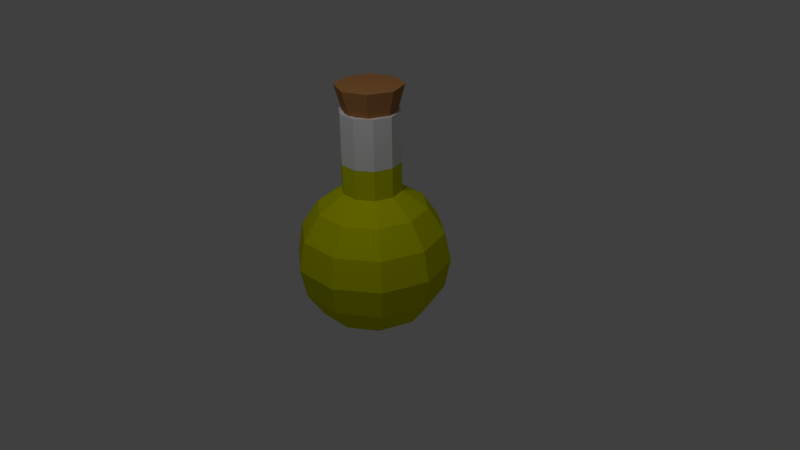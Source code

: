 # Source: Yellow.blend  (saved by Blender 2.76.0; exported with 4.5.12 LTS)
import bpy
from mathutils import Matrix  # noqa: F401  (used for matrix-valued properties, if any)

bpy.ops.wm.read_factory_settings(use_empty=True)
scene = bpy.context.scene
scene.name = 'Scene'

# ---- collections
col_collection_1 = bpy.data.collections.new('Collection 1'); scene.collection.children.link(col_collection_1)

# ---- materials (node trees are filled in below, after node groups)
mat_liege = bpy.data.materials.new('liege')
mat_liege.alpha_threshold = 0.0
mat_liege.use_transparent_shadow = False
mat_liege.diffuse_color = (0.4575, 0.2093, 0.07205, 1.0)
mat_liege.specular_color = (0.0, 0.0, 0.0)
mat_liege.roughness = 0.5
mat_glass = bpy.data.materials.new('glass')
mat_glass.alpha_threshold = 0.0
mat_glass.use_transparent_shadow = False
mat_glass.specular_color = (0.8941, 0.9397, 1.0)
mat_glass.roughness = 0.5
mat_ypotion = bpy.data.materials.new('Ypotion')
mat_ypotion.alpha_threshold = 0.0
mat_ypotion.use_transparent_shadow = False
mat_ypotion.diffuse_color = (0.6065, 0.6383, 0.0, 1.0)
mat_ypotion.roughness = 0.5
mat_ypotion.specular_intensity = 0.0

# ---- material node trees

# ---- world
world_world = bpy.data.worlds.new('World'); scene.world = world_world
world_world.color = (0.05088, 0.05088, 0.05088)
world_world.use_sun_shadow = False
world_world.sun_shadow_jitter_overblur = 0.0
world_world.cycles.sampling_method = 'MANUAL'
world_world.cycles.sample_map_resolution = 256

# ---- cameras
cam_camera = bpy.data.cameras.new('Camera')
cam_camera.clip_end = 100.0
cam_camera.lens = 35.0
cam_camera.sensor_width = 32.0
cam_camera.sensor_height = 18.0
cam_camera.ortho_scale = 7.314
cam_camera.dof.focus_distance = 0.0
cam_camera.dof.aperture_fstop = 128.0

# ---- lights
light_lamp_001 = bpy.data.lights.new('Lamp.001', 'POINT')
light_lamp_001.transmission_factor = 0.0
light_lamp_001.cutoff_distance = 30.0
light_lamp_001.energy = 100.0
light_lamp_001.shadow_buffer_clip_start = 1.001
light_lamp_001.shadow_soft_size = 0.1
light_lamp_001.shadow_maximum_resolution = 0.006
light_lamp_001.use_absolute_resolution = True
light_lamp_001.cycles.use_multiple_importance_sampling = False
light_lamp = bpy.data.lights.new('Lamp', 'POINT')
light_lamp.transmission_factor = 0.0
light_lamp.cutoff_distance = 30.0
light_lamp.energy = 100.0
light_lamp.shadow_buffer_clip_start = 1.001
light_lamp.shadow_soft_size = 0.1
light_lamp.shadow_maximum_resolution = 0.006
light_lamp.use_absolute_resolution = True
light_lamp.cycles.use_multiple_importance_sampling = False

# ---- meshes
me_sphere = bpy.data.meshes.new('Sphere')
me_sphere.from_pydata([(-0.9239, 0.0, 0.3827), (-0.3096, 0.2249, 0.9239), (-0.5721, 0.4156, 0.7071), (-0.7474, 0.543, 0.3827), (-0.809, 0.5878, -4.371e-08), (-0.7474, 0.543, -0.3827), (-0.5721, 0.4156, -0.7071), (-0.3096, 0.2249, -0.9239), (-0.1183, 0.364, 0.9239), (-0.2185, 0.6725, 0.7071), (-0.2855, 0.8787, 0.3827), (-0.309, 0.9511, -4.371e-08), (-0.2855, 0.8787, -0.3827), (-0.2185, 0.6725, -0.7071), (-0.1183, 0.364, -0.9239), (0.1183, 0.364, 0.9239), (0.2185, 0.6725, 0.7071), (0.2855, 0.8787, 0.3827), (0.309, 0.9511, -4.371e-08), (0.2855, 0.8787, -0.3827), (0.2185, 0.6725, -0.7071), (0.1183, 0.364, -0.9239), (-3.125e-07, -1.27e-07, 1.958), (0.3096, 0.2249, 0.9239), (0.5721, 0.4156, 0.7071), (0.7474, 0.543, 0.3827), (0.809, 0.5878, -4.371e-08), (0.7474, 0.543, -0.3827), (0.5721, 0.4156, -0.7071), (0.3096, 0.2249, -0.9239), (0.3827, 3.046e-08, 0.9239), (0.7071, 6.539e-10, 0.7071), (0.9239, 6.539e-10, 0.3827), (1.0, -2.915e-08, -4.371e-08), (0.9239, 6.539e-10, -0.3827), (0.7071, 6.539e-10, -0.7071), (0.3827, 3.046e-08, -0.9239), (-1.51e-07, 0.0, -1.0), (0.3096, -0.2249, 0.9239), (0.5721, -0.4156, 0.7071), (0.7474, -0.543, 0.3827), (0.809, -0.5878, -4.371e-08), (0.7474, -0.543, -0.3827), (0.5721, -0.4156, -0.7071), (0.3096, -0.2249, -0.9239), (0.1183, -0.364, 0.9239), (0.2185, -0.6725, 0.7071), (0.2855, -0.8787, 0.3827), (0.309, -0.9511, -4.371e-08), (0.2855, -0.8787, -0.3827), (0.2185, -0.6725, -0.7071), (0.1183, -0.364, -0.9239), (-0.1183, -0.364, 0.9239), (-0.2185, -0.6725, 0.7071), (-0.2855, -0.8787, 0.3827), (-0.309, -0.9511, -4.371e-08), (-0.2855, -0.8787, -0.3827), (-0.2185, -0.6725, -0.7071), (-0.1183, -0.364, -0.9239), (-0.3096, -0.2249, 0.9239), (-0.5721, -0.4156, 0.7071), (-0.7474, -0.543, 0.3827), (-0.809, -0.5878, -4.371e-08), (-0.7474, -0.543, -0.3827), (-0.5721, -0.4156, -0.7071), (-0.3096, -0.2249, -0.9239), (-0.3827, -2.915e-08, 0.9239), (-0.7071, -2.915e-08, 0.7071), (-1.0, -8.875e-08, -4.371e-08), (-0.9239, -2.915e-08, -0.3827), (-0.7071, -2.915e-08, -0.7071), (-0.3827, -2.915e-08, -0.9239), (-0.3096, 0.2249, 1.951), (-0.1183, 0.364, 1.951), (0.1183, 0.364, 1.951), (-3.125e-07, -1.27e-07, 1.958), (0.3096, 0.2249, 1.951), (0.3827, -7.813e-09, 1.951), (0.3096, -0.2249, 1.951), (0.1183, -0.364, 1.951), (-0.1183, -0.364, 1.951), (-0.3096, -0.2249, 1.951), (-0.3827, -6.742e-08, 1.951), (-0.2624, 0.1906, 1.951), (-0.1002, 0.3084, 1.951), (0.1002, 0.3084, 1.951), (0.2624, 0.1906, 1.951), (0.3243, -1.231e-08, 1.951), (0.2624, -0.1906, 1.951), (0.1002, -0.3084, 1.951), (-0.1002, -0.3084, 1.951), (-0.2624, -0.1906, 1.951), (-0.3243, -6.282e-08, 1.951), (0.0008713, 0.2914, 1.787), (0.0008713, 0.4242, 2.264), (0.2067, 0.2061, 1.787), (0.3006, 0.3, 2.264), (0.292, 0.0002686, 1.787), (0.4248, 0.0002686, 2.264), (0.2067, -0.2056, 1.787), (0.3006, -0.2995, 2.264), (0.0008713, -0.2909, 1.787), (0.0008712, -0.4237, 2.264), (-0.205, -0.2056, 1.787), (-0.2989, -0.2995, 2.264), (-0.2903, 0.0002686, 1.787), (-0.4231, 0.0002686, 2.264), (-0.205, 0.2061, 1.787), (-0.2989, 0.3, 2.264), (-0.2139, 0.2944, 0.9239), (-1.788e-07, 0.364, 0.9239), (0.1183, 0.364, 1.305), (0.2139, 0.2944, 0.9239), (0.3461, 0.1125, 0.9239), (0.3461, -0.1125, 0.9239), (0.2139, -0.2944, 0.9239), (-1.118e-07, -0.364, 0.9239), (-0.2139, -0.2944, 0.9239), (-0.3461, -0.1125, 0.9239), (-0.1183, 0.364, 1.305), (0.3827, 1.132e-08, 1.305), (-0.3461, 0.1125, 0.9239), (0.3096, 0.2249, 1.305), (-0.3096, 0.2249, 1.305), (-0.3827, -4.828e-08, 1.305), (-0.3096, -0.2249, 1.305), (-0.1183, -0.364, 1.305), (0.1183, -0.364, 1.305), (0.3096, -0.2249, 1.305), (-0.2139, 0.2944, 1.951), (-2.161e-07, 0.364, 1.951), (0.2139, 0.2944, 1.951), (0.3461, 0.1125, 1.951), (0.3461, -0.1125, 1.951), (0.2139, -0.2944, 1.951), (-1.49e-07, -0.364, 1.951), (-0.2139, -0.2944, 1.951), (-0.3461, -0.1125, 1.951), (-0.3461, 0.1125, 1.951), (0.2139, -0.2944, 1.305), (-1.304e-07, -0.364, 1.305), (-0.2139, -0.2944, 1.305), (-0.3461, 0.1125, 1.305), (0.3461, 0.1125, 1.305), (0.3461, -0.1125, 1.305), (-1.974e-07, 0.364, 1.305), (0.2139, 0.2944, 1.305), (-0.2139, 0.2944, 1.305), (-0.3461, -0.1125, 1.305), (-0.2624, 0.1906, 1.305), (-0.1002, 0.3084, 1.305), (0.1002, 0.3084, 1.305), (0.2624, 0.1906, 1.305), (0.3243, -1.231e-08, 1.305), (0.2624, -0.1906, 1.305), (0.1002, -0.3084, 1.305), (-0.1002, -0.3084, 1.305), (-0.2624, -0.1906, 1.305), (-0.3243, -6.282e-08, 1.305), (-1.788e-07, -3.31e-08, 1.305)], [(75, 22)], [(6, 5, 12, 13), (4, 3, 10, 11), (2, 1, 109, 8, 9), (7, 6, 13, 14), (5, 4, 11, 12), (3, 2, 9, 10), (11, 10, 17, 18), (9, 8, 110, 15, 16), (14, 13, 20, 21), (12, 11, 18, 19), (10, 9, 16, 17), (13, 12, 19, 20), (21, 20, 28, 29), (19, 18, 26, 27), (17, 16, 24, 25), (20, 19, 27, 28), (18, 17, 25, 26), (16, 15, 112, 23, 24), (25, 24, 31, 32), (28, 27, 34, 35), (26, 25, 32, 33), (24, 23, 113, 30, 31), (29, 28, 35, 36), (27, 26, 33, 34), (35, 34, 42, 43), (33, 32, 40, 41), (31, 30, 114, 38, 39), (36, 35, 43, 44), (34, 33, 41, 42), (32, 31, 39, 40), (39, 38, 115, 45, 46), (44, 43, 50, 51), (42, 41, 48, 49), (40, 39, 46, 47), (43, 42, 49, 50), (41, 40, 47, 48), (51, 50, 57, 58), (49, 48, 55, 56), (47, 46, 53, 54), (50, 49, 56, 57), (48, 47, 54, 55), (46, 45, 116, 52, 53), (57, 56, 63, 64), (55, 54, 61, 62), (53, 52, 117, 59, 60), (58, 57, 64, 65), (56, 55, 62, 63), (54, 53, 60, 61), (64, 63, 69, 70), (60, 59, 118, 66, 67), (65, 64, 70, 71), (63, 62, 68, 69), (71, 70, 6, 7), (69, 68, 4, 5), (0, 67, 2, 3), (148, 125, 81, 137), (37, 71, 7), (70, 69, 5, 6), (68, 0, 3, 4), (67, 66, 121, 1, 2), (37, 7, 14), (147, 123, 72, 129), (146, 111, 74, 131), (37, 14, 21), (145, 119, 73, 130), (37, 21, 29), (144, 120, 77, 133), (37, 29, 36), (37, 36, 44), (143, 122, 76, 132), (142, 124, 82, 138), (37, 44, 51), (141, 126, 80, 136), (37, 51, 58), (140, 127, 79, 135), (37, 58, 65), (62, 61, 0, 68), (61, 60, 67, 0), (139, 128, 78, 134), (37, 65, 71), (72, 138, 82, 92, 83), (78, 133, 77, 87, 88), (81, 136, 80, 90, 91), (74, 130, 73, 84, 85), (77, 132, 76, 86, 87), (80, 135, 79, 89, 90), (73, 129, 72, 83, 84), (76, 131, 74, 85, 86), (79, 134, 78, 88, 89), (82, 137, 81, 91, 92), (93, 94, 96, 95), (95, 96, 98, 97), (97, 98, 100, 99), (99, 100, 102, 101), (101, 102, 104, 103), (103, 104, 106, 105), (96, 94, 108, 106, 104, 102, 100, 98), (107, 108, 94, 93), (105, 106, 108, 107), (93, 95, 97, 99, 101, 103, 105, 107), (127, 139, 134, 79), (45, 115, 139, 127), (115, 38, 128, 139), (126, 140, 135, 80), (52, 116, 140, 126), (116, 45, 127, 140), (125, 141, 136, 81), (59, 117, 141, 125), (117, 52, 126, 141), (123, 142, 138, 72), (1, 121, 142, 123), (121, 66, 124, 142), (120, 143, 132, 77), (30, 113, 143, 120), (113, 23, 122, 143), (128, 144, 133, 78), (38, 114, 144, 128), (114, 30, 120, 144), (111, 145, 130, 74), (15, 110, 145, 111), (110, 8, 119, 145), (122, 146, 131, 76), (23, 112, 146, 122), (112, 15, 111, 146), (119, 147, 129, 73), (8, 109, 147, 119), (109, 1, 123, 147), (124, 148, 137, 82), (66, 118, 148, 124), (118, 59, 125, 148), (91, 90, 156, 157), (88, 87, 153, 154), (85, 84, 150, 151), (92, 91, 157, 158), (89, 88, 154, 155), (86, 85, 151, 152), (83, 92, 158, 149), (90, 89, 155, 156), (87, 86, 152, 153), (84, 83, 149, 150), (155, 154, 159), (152, 151, 159), (149, 158, 159), (156, 155, 159), (153, 152, 159), (150, 149, 159), (157, 156, 159), (154, 153, 159), (151, 150, 159), (158, 157, 159)])
me_sphere.polygons.foreach_set('material_index', [2, 2, 2, 2, 2, 2, 2, 2, 2, 2, 2, 2, 2, 2, 2, 2, 2, 2, 2, 2, 2, 2, 2, 2, 2, 2, 2, 2, 2, 2, 2, 2, 2, 2, 2, 2, 2, 2, 2, 2, 2, 2, 2, 2, 2, 2, 2, 2, 2, 2, 2, 2, 2, 2, 2, 1, 2, 2, 2, 2, 2, 1, 1, 2, 1, 2, 1, 2, 2, 1, 1, 2, 1, 2, 1, 2, 2, 2, 1, 2, 1, 1, 1, 1, 1, 1, 1, 1, 1, 1, 0, 0, 0, 0, 0, 0, 0, 0, 0, 0, 1, 2, 2, 1, 2, 2, 1, 2, 2, 1, 2, 2, 1, 2, 2, 1, 2, 2, 1, 2, 2, 1, 2, 2, 1, 2, 2, 1, 2, 2, 1, 1, 1, 1, 1, 1, 1, 1, 1, 1, 2, 2, 2, 2, 2, 2, 2, 2, 2, 2])
me_sphere.materials.append(mat_liege)
me_sphere.materials.append(mat_glass)
me_sphere.materials.append(mat_ypotion)
me_sphere.use_remesh_preserve_volume = False
me_sphere.use_remesh_preserve_attributes = False
me_sphere.use_mirror_vertex_groups = False
me_sphere.update()

# ---- objects
ob_lamp_001 = bpy.data.objects.new('Lamp.001', light_lamp_001)
ob_sphere = bpy.data.objects.new('Sphere', me_sphere)
ob_lamp = bpy.data.objects.new('Lamp', light_lamp)
ob_camera = bpy.data.objects.new('Camera', cam_camera)

# ---- transforms, parenting, visibility, modifiers, constraints
ob_lamp_001.location = (1.812, -2.262, 6.838)
ob_lamp_001.rotation_euler = (0.6503, 0.05522, 1.866)
ob_lamp_001.lock_rotations_4d = False
ob_lamp_001.empty_display_type = 'ARROWS'
ob_lamp_001.color = (0.0, 0.0, 0.0, 0.0)
ob_lamp_001.lineart.crease_threshold = 0.0
ob_sphere.location = (0.0, 0.0, 0.0)
ob_sphere.lineart.crease_threshold = 0.0
ob_lamp.location = (1.506, -2.986, 5.904)
ob_lamp.rotation_euler = (0.6503, 0.05522, 1.866)
ob_lamp.lock_rotations_4d = False
ob_lamp.empty_display_type = 'ARROWS'
ob_lamp.color = (0.0, 0.0, 0.0, 0.0)
ob_lamp.lineart.crease_threshold = 0.0
ob_camera.location = (7.481, -6.508, 5.344)
ob_camera.rotation_euler = (1.109, 0.01082, 0.8149)
ob_camera.lock_rotations_4d = False
ob_camera.empty_display_type = 'ARROWS'
ob_camera.color = (0.0, 0.0, 0.0, 0.0)
ob_camera.display_type = 'WIRE'
ob_camera.lineart.crease_threshold = 0.0

# ---- collection membership
col_collection_1.objects.link(ob_lamp_001)
col_collection_1.objects.link(ob_sphere)
col_collection_1.objects.link(ob_lamp)
col_collection_1.objects.link(ob_camera)

# ---- scene / render settings (as saved in the file)
scene.camera = ob_camera
scene.frame_start = 1; scene.frame_end = 250; scene.frame_set(0)
scene.render.engine = 'BLENDER_EEVEE_NEXT'
scene.render.resolution_percentage = 50
scene.render.dither_intensity = 0.0
scene.render.film_transparent = True
scene.cycles.use_denoising = False
scene.cycles.samples = 10
scene.cycles.sampling_pattern = 'TABULATED_SOBOL'
scene.cycles.light_sampling_threshold = 0.0
scene.cycles.use_adaptive_sampling = False
scene.cycles.use_light_tree = False
scene.cycles.blur_glossy = 0.0
scene.cycles.pixel_filter_type = 'GAUSSIAN'
scene.cycles.sample_clamp_indirect = 0.0
scene.view_settings.view_transform = 'Standard'
bpy.context.view_layer.update()

